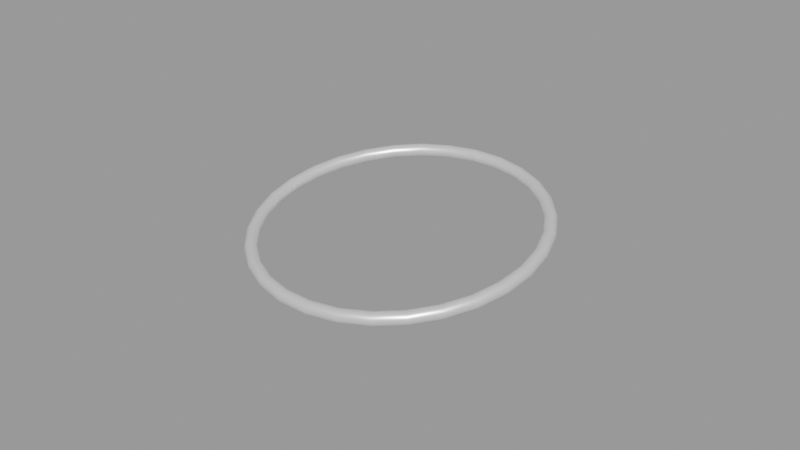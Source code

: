 # Source: top_angel.blend  (saved by Blender 3.0.42; exported with 4.5.12 LTS)
import bpy
from mathutils import Matrix  # noqa: F401  (used for matrix-valued properties, if any)

bpy.ops.wm.read_factory_settings(use_empty=True)
scene = bpy.context.scene
scene.name = 'Scene'

# ---- materials (node trees are filled in below, after node groups)
mat_material_004 = bpy.data.materials.new('Material.004')
mat_material_004.use_transparent_shadow = False

# ---- material node trees
mat_material_004.use_nodes = True; mat_material_004.node_tree.nodes.clear()
_N = mat_material_004.node_tree.nodes; _L = mat_material_004.node_tree.links
n0 = _N.new('ShaderNodeBsdfPrincipled'); n0.name = 'Principled BSDF'; n0.location = (10, 300)
n0.distribution = 'GGX'
n0.subsurface_method = 'BURLEY'
n0.inputs[0].default_value = (1.0, 1.0, 1.0, 1.0)
n0.inputs[1].default_value = 0.5992
n0.inputs[2].default_value = 0.3473
n0.inputs[3].default_value = 1.45
n0.inputs[13].default_value = 0.584
n0.inputs[27].default_value = (0.0, 0.0, 0.0, 1.0)
n0.inputs[28].default_value = 1.0
n1 = _N.new('ShaderNodeOutputMaterial'); n1.name = 'Material Output'; n1.location = (300, 300)
_L.new(n0.outputs[0], n1.inputs[0])
n1.is_active_output = True

# ---- meshes
me_torus_002 = bpy.data.meshes.new('Torus.002')
me_torus_002.from_pydata([(0.04581, -0.002165, 0.7343), (0.04564, -0.002285, 0.7351), (0.04513, -0.002385, 0.7358), (0.0444, -0.002445, 0.7362), (0.04355, -0.002457, 0.7363), (0.04276, -0.002419, 0.736), (0.04213, -0.002337, 0.7355), (0.0418, -0.002225, 0.7347), (0.0418, -0.002104, 0.7339), (0.04213, -0.001993, 0.7331), (0.04276, -0.001911, 0.7326), (0.04355, -0.001872, 0.7323), (0.0444, -0.001884, 0.7324), (0.04513, -0.001945, 0.7328), (0.04564, -0.002044, 0.7335), (0.04481, 0.00726, 0.7357), (0.04464, 0.007103, 0.7365), (0.04415, 0.0069, 0.7372), (0.04343, 0.006688, 0.7376), (0.0426, 0.006503, 0.7376), (0.04182, 0.006377, 0.7373), (0.04121, 0.006331, 0.7368), (0.04088, 0.006373, 0.736), (0.04088, 0.006494, 0.7352), (0.04121, 0.006675, 0.7344), (0.04182, 0.006885, 0.7339), (0.0426, 0.007088, 0.7336), (0.04343, 0.007249, 0.7337), (0.04415, 0.00734, 0.7342), (0.04464, 0.007344, 0.7349), (0.04185, 0.01627, 0.737), (0.04169, 0.01608, 0.7378), (0.04123, 0.01578, 0.7385), (0.04056, 0.01542, 0.7388), (0.03979, 0.01507, 0.7389), (0.03906, 0.01479, 0.7386), (0.03849, 0.01462, 0.738), (0.03818, 0.01459, 0.7372), (0.03818, 0.01472, 0.7364), (0.03849, 0.01496, 0.7356), (0.03906, 0.0153, 0.7351), (0.03979, 0.01566, 0.7349), (0.04056, 0.01598, 0.735), (0.04123, 0.01622, 0.7355), (0.04169, 0.01632, 0.7362), (0.03706, 0.02448, 0.7382), (0.03692, 0.02426, 0.739), (0.03651, 0.02386, 0.7397), (0.03592, 0.02337, 0.74), (0.03524, 0.02287, 0.74), (0.03459, 0.02245, 0.7397), (0.03409, 0.02217, 0.7391), (0.03381, 0.02208, 0.7383), (0.03381, 0.0222, 0.7375), (0.03409, 0.02251, 0.7367), (0.03459, 0.02295, 0.7362), (0.03524, 0.02346, 0.736), (0.03592, 0.02394, 0.7362), (0.03651, 0.0243, 0.7367), (0.03692, 0.0245, 0.7374), (0.03066, 0.03152, 0.7392), (0.03054, 0.03127, 0.74), (0.0302, 0.0308, 0.7407), (0.02971, 0.0302, 0.741), (0.02914, 0.02957, 0.741), (0.02861, 0.02902, 0.7406), (0.02819, 0.02864, 0.74), (0.02797, 0.02851, 0.7392), (0.02797, 0.02863, 0.7384), (0.02819, 0.02899, 0.7377), (0.02861, 0.02953, 0.7372), (0.02914, 0.03015, 0.737), (0.02971, 0.03076, 0.7372), (0.0302, 0.03124, 0.7377), (0.03054, 0.03151, 0.7384), (0.02291, 0.03709, 0.7401), (0.02282, 0.03682, 0.7409), (0.02257, 0.03629, 0.7415), (0.0222, 0.0356, 0.7418), (0.02178, 0.03486, 0.7418), (0.02138, 0.03422, 0.7414), (0.02107, 0.03377, 0.7408), (0.0209, 0.03359, 0.74), (0.0209, 0.03371, 0.7391), (0.02107, 0.03411, 0.7384), (0.02138, 0.03473, 0.7379), (0.02178, 0.03545, 0.7378), (0.0222, 0.03616, 0.738), (0.02257, 0.03673, 0.7385), (0.02282, 0.03706, 0.7392), (0.01416, 0.04095, 0.7406), (0.0141, 0.04066, 0.7414), (0.01395, 0.04009, 0.742), (0.01372, 0.03933, 0.7423), (0.01346, 0.03853, 0.7423), (0.01321, 0.03781, 0.7419), (0.01302, 0.03731, 0.7413), (0.01292, 0.0371, 0.7405), (0.01292, 0.03723, 0.7397), (0.01302, 0.03766, 0.7389), (0.01321, 0.03832, 0.7385), (0.01346, 0.03911, 0.7383), (0.01372, 0.03989, 0.7385), (0.01395, 0.04053, 0.739), (0.0141, 0.0409, 0.7398), (0.004789, 0.04292, 0.7409), (0.00477, 0.04262, 0.7417), (0.004718, 0.04203, 0.7423), (0.004641, 0.04124, 0.7426), (0.004553, 0.0404, 0.7426), (0.004469, 0.03965, 0.7422), (0.004404, 0.03912, 0.7416), (0.004369, 0.0389, 0.7407), (0.004369, 0.03902, 0.7399), (0.004404, 0.03947, 0.7392), (0.004469, 0.04016, 0.7387), (0.004553, 0.04099, 0.7386), (0.004641, 0.0418, 0.7388), (0.004718, 0.04247, 0.7393), (0.00477, 0.04286, 0.7401), (-0.004789, 0.04292, 0.7409), (-0.00477, 0.04262, 0.7417), (-0.004718, 0.04203, 0.7423), (-0.004641, 0.04124, 0.7426), (-0.004553, 0.0404, 0.7426), (-0.004469, 0.03965, 0.7422), (-0.004404, 0.03912, 0.7416), (-0.004369, 0.0389, 0.7407), (-0.004369, 0.03902, 0.7399), (-0.004404, 0.03947, 0.7392), (-0.004469, 0.04016, 0.7387), (-0.004553, 0.04099, 0.7386), (-0.004641, 0.0418, 0.7388), (-0.004718, 0.04247, 0.7393), (-0.00477, 0.04286, 0.7401), (-0.01416, 0.04095, 0.7406), (-0.0141, 0.04066, 0.7414), (-0.01395, 0.04009, 0.742), (-0.01372, 0.03933, 0.7423), (-0.01346, 0.03853, 0.7423), (-0.01321, 0.03781, 0.7419), (-0.01302, 0.03731, 0.7413), (-0.01292, 0.0371, 0.7405), (-0.01292, 0.03723, 0.7397), (-0.01302, 0.03766, 0.7389), (-0.01321, 0.03832, 0.7385), (-0.01346, 0.03911, 0.7383), (-0.01372, 0.03989, 0.7385), (-0.01395, 0.04053, 0.739), (-0.0141, 0.0409, 0.7398), (-0.02291, 0.03709, 0.7401), (-0.02282, 0.03682, 0.7409), (-0.02257, 0.03629, 0.7415), (-0.0222, 0.0356, 0.7418), (-0.02178, 0.03486, 0.7418), (-0.02138, 0.03422, 0.7414), (-0.02107, 0.03377, 0.7408), (-0.0209, 0.03359, 0.74), (-0.0209, 0.03371, 0.7391), (-0.02107, 0.03411, 0.7384), (-0.02138, 0.03473, 0.7379), (-0.02178, 0.03545, 0.7378), (-0.0222, 0.03616, 0.738), (-0.02257, 0.03673, 0.7385), (-0.02282, 0.03706, 0.7392), (-0.03066, 0.03152, 0.7392), (-0.03054, 0.03127, 0.74), (-0.0302, 0.0308, 0.7407), (-0.02971, 0.0302, 0.741), (-0.02914, 0.02957, 0.741), (-0.02861, 0.02902, 0.7406), (-0.02819, 0.02864, 0.74), (-0.02797, 0.02851, 0.7392), (-0.02797, 0.02863, 0.7384), (-0.02819, 0.02899, 0.7377), (-0.02861, 0.02953, 0.7372), (-0.02914, 0.03015, 0.737), (-0.02971, 0.03076, 0.7372), (-0.0302, 0.03124, 0.7377), (-0.03054, 0.03151, 0.7384), (-0.03706, 0.02448, 0.7382), (-0.03692, 0.02426, 0.739), (-0.03651, 0.02386, 0.7397), (-0.03592, 0.02337, 0.74), (-0.03524, 0.02287, 0.74), (-0.03459, 0.02245, 0.7397), (-0.03409, 0.02217, 0.7391), (-0.03381, 0.02208, 0.7383), (-0.03381, 0.0222, 0.7375), (-0.03409, 0.02251, 0.7367), (-0.03459, 0.02295, 0.7362), (-0.03524, 0.02346, 0.736), (-0.03592, 0.02394, 0.7362), (-0.03651, 0.0243, 0.7367), (-0.03692, 0.0245, 0.7374), (-0.04185, 0.01627, 0.737), (-0.04169, 0.01608, 0.7378), (-0.04123, 0.01578, 0.7385), (-0.04056, 0.01542, 0.7388), (-0.03979, 0.01507, 0.7389), (-0.03906, 0.01479, 0.7386), (-0.03849, 0.01462, 0.738), (-0.03818, 0.01459, 0.7372), (-0.03818, 0.01472, 0.7364), (-0.03849, 0.01496, 0.7356), (-0.03906, 0.0153, 0.7351), (-0.03979, 0.01566, 0.7349), (-0.04056, 0.01598, 0.735), (-0.04123, 0.01622, 0.7355), (-0.04169, 0.01632, 0.7362), (-0.04481, 0.00726, 0.7357), (-0.04464, 0.007103, 0.7365), (-0.04415, 0.0069, 0.7372), (-0.04343, 0.006688, 0.7376), (-0.0426, 0.006503, 0.7376), (-0.04182, 0.006377, 0.7373), (-0.04121, 0.006331, 0.7368), (-0.04088, 0.006373, 0.736), (-0.04088, 0.006494, 0.7352), (-0.04121, 0.006675, 0.7344), (-0.04182, 0.006885, 0.7339), (-0.0426, 0.007088, 0.7336), (-0.04343, 0.007249, 0.7337), (-0.04415, 0.00734, 0.7342), (-0.04464, 0.007344, 0.7349), (-0.04581, -0.002165, 0.7343), (-0.04564, -0.002285, 0.7351), (-0.04513, -0.002385, 0.7358), (-0.0444, -0.002445, 0.7362), (-0.04355, -0.002457, 0.7363), (-0.04276, -0.002419, 0.736), (-0.04213, -0.002337, 0.7355), (-0.0418, -0.002225, 0.7347), (-0.0418, -0.002104, 0.7339), (-0.04213, -0.001993, 0.7331), (-0.04276, -0.001911, 0.7326), (-0.04355, -0.001872, 0.7323), (-0.0444, -0.001884, 0.7324), (-0.04513, -0.001945, 0.7328), (-0.04564, -0.002044, 0.7335), (-0.04481, -0.01159, 0.7329), (-0.04464, -0.01167, 0.7338), (-0.04415, -0.01167, 0.7345), (-0.04343, -0.01158, 0.7349), (-0.0426, -0.01142, 0.735), (-0.04182, -0.01121, 0.7348), (-0.04121, -0.011, 0.7342), (-0.04088, -0.01082, 0.7335), (-0.04088, -0.0107, 0.7326), (-0.04121, -0.01066, 0.7319), (-0.04182, -0.01071, 0.7313), (-0.0426, -0.01083, 0.731), (-0.04343, -0.01102, 0.7311), (-0.04415, -0.01123, 0.7314), (-0.04464, -0.01143, 0.7321), (-0.04185, -0.0206, 0.7316), (-0.04169, -0.02065, 0.7324), (-0.04123, -0.02055, 0.7331), (-0.04056, -0.02031, 0.7336), (-0.03979, -0.01999, 0.7337), (-0.03906, -0.01963, 0.7335), (-0.03849, -0.01929, 0.733), (-0.03818, -0.01905, 0.7323), (-0.03818, -0.01892, 0.7314), (-0.03849, -0.01895, 0.7307), (-0.03906, -0.01912, 0.7301), (-0.03979, -0.0194, 0.7297), (-0.04056, -0.01975, 0.7298), (-0.04123, -0.02011, 0.7301), (-0.04169, -0.02041, 0.7308), (-0.03706, -0.02881, 0.7304), (-0.03692, -0.02883, 0.7312), (-0.03651, -0.02863, 0.732), (-0.03592, -0.02827, 0.7324), (-0.03524, -0.02779, 0.7326), (-0.03459, -0.02728, 0.7324), (-0.03409, -0.02684, 0.7319), (-0.03381, -0.02653, 0.7312), (-0.03381, -0.02641, 0.7303), (-0.03409, -0.0265, 0.7295), (-0.03459, -0.02678, 0.7289), (-0.03524, -0.0272, 0.7286), (-0.03592, -0.0277, 0.7286), (-0.03651, -0.02819, 0.729), (-0.03692, -0.02858, 0.7296), (-0.03066, -0.03585, 0.7294), (-0.03054, -0.03584, 0.7302), (-0.0302, -0.03557, 0.7309), (-0.02971, -0.03509, 0.7314), (-0.02914, -0.03448, 0.7316), (-0.02861, -0.03386, 0.7314), (-0.02819, -0.03332, 0.7309), (-0.02797, -0.03296, 0.7302), (-0.02797, -0.03284, 0.7294), (-0.02819, -0.03297, 0.7286), (-0.02861, -0.03335, 0.728), (-0.02914, -0.0339, 0.7276), (-0.02971, -0.03453, 0.7276), (-0.0302, -0.03513, 0.7279), (-0.03054, -0.0356, 0.7286), (-0.02291, -0.04142, 0.7286), (-0.02282, -0.04139, 0.7294), (-0.02257, -0.04106, 0.7301), (-0.0222, -0.04049, 0.7307), (-0.02178, -0.03978, 0.7308), (-0.02138, -0.03905, 0.7307), (-0.02107, -0.03844, 0.7302), (-0.0209, -0.03804, 0.7295), (-0.0209, -0.03792, 0.7286), (-0.02107, -0.0381, 0.7278), (-0.02138, -0.03855, 0.7272), (-0.02178, -0.03919, 0.7268), (-0.0222, -0.03993, 0.7268), (-0.02257, -0.04062, 0.7271), (-0.02282, -0.04115, 0.7278), (-0.01416, -0.04528, 0.728), (-0.0141, -0.04523, 0.7288), (-0.01395, -0.04486, 0.7296), (-0.01372, -0.04422, 0.7301), (-0.01346, -0.04344, 0.7303), (-0.01321, -0.04265, 0.7301), (-0.01302, -0.04199, 0.7297), (-0.01292, -0.04156, 0.729), (-0.01292, -0.04143, 0.7281), (-0.01302, -0.04164, 0.7273), (-0.01321, -0.04214, 0.7267), (-0.01346, -0.04286, 0.7263), (-0.01372, -0.04366, 0.7263), (-0.01395, -0.04442, 0.7266), (-0.0141, -0.04499, 0.7272), (-0.004789, -0.04725, 0.7277), (-0.00477, -0.04719, 0.7286), (-0.004718, -0.0468, 0.7293), (-0.004641, -0.04613, 0.7298), (-0.004553, -0.04532, 0.73), (-0.004469, -0.04449, 0.7299), (-0.004404, -0.0438, 0.7294), (-0.004369, -0.04335, 0.7287), (-0.004369, -0.04323, 0.7279), (-0.004404, -0.04345, 0.7271), (-0.004469, -0.04398, 0.7264), (-0.004553, -0.04473, 0.726), (-0.004641, -0.04557, 0.726), (-0.004718, -0.04636, 0.7263), (-0.00477, -0.04695, 0.7269), (0.004789, -0.04725, 0.7277), (0.00477, -0.04719, 0.7286), (0.004718, -0.0468, 0.7293), (0.004641, -0.04613, 0.7298), (0.004553, -0.04532, 0.73), (0.004469, -0.04449, 0.7299), (0.004404, -0.0438, 0.7294), (0.004369, -0.04335, 0.7287), (0.004369, -0.04323, 0.7279), (0.004404, -0.04345, 0.7271), (0.004469, -0.04398, 0.7264), (0.004553, -0.04473, 0.726), (0.004641, -0.04557, 0.726), (0.004718, -0.04636, 0.7263), (0.00477, -0.04695, 0.7269), (0.01416, -0.04528, 0.728), (0.0141, -0.04523, 0.7288), (0.01395, -0.04486, 0.7296), (0.01372, -0.04422, 0.7301), (0.01346, -0.04344, 0.7303), (0.01321, -0.04265, 0.7301), (0.01302, -0.04199, 0.7297), (0.01292, -0.04156, 0.729), (0.01292, -0.04143, 0.7281), (0.01302, -0.04164, 0.7273), (0.01321, -0.04214, 0.7267), (0.01346, -0.04286, 0.7263), (0.01372, -0.04366, 0.7263), (0.01395, -0.04442, 0.7266), (0.0141, -0.04499, 0.7272), (0.02291, -0.04142, 0.7286), (0.02282, -0.04139, 0.7294), (0.02257, -0.04106, 0.7301), (0.0222, -0.04049, 0.7307), (0.02178, -0.03978, 0.7308), (0.02138, -0.03905, 0.7307), (0.02107, -0.03844, 0.7302), (0.0209, -0.03804, 0.7295), (0.0209, -0.03792, 0.7286), (0.02107, -0.0381, 0.7278), (0.02138, -0.03855, 0.7272), (0.02178, -0.03919, 0.7268), (0.0222, -0.03993, 0.7268), (0.02257, -0.04062, 0.7271), (0.02282, -0.04115, 0.7278), (0.03066, -0.03585, 0.7294), (0.03054, -0.03584, 0.7302), (0.0302, -0.03557, 0.7309), (0.02971, -0.03509, 0.7314), (0.02914, -0.03448, 0.7316), (0.02861, -0.03386, 0.7314), (0.02819, -0.03332, 0.7309), (0.02797, -0.03296, 0.7302), (0.02797, -0.03284, 0.7294), (0.02819, -0.03297, 0.7286), (0.02861, -0.03335, 0.728), (0.02914, -0.0339, 0.7276), (0.02971, -0.03453, 0.7276), (0.0302, -0.03513, 0.7279), (0.03054, -0.0356, 0.7286), (0.03706, -0.02881, 0.7304), (0.03692, -0.02883, 0.7312), (0.03651, -0.02863, 0.732), (0.03592, -0.02827, 0.7324), (0.03524, -0.02779, 0.7326), (0.03459, -0.02728, 0.7324), (0.03409, -0.02684, 0.7319), (0.03381, -0.02653, 0.7312), (0.03381, -0.02641, 0.7303), (0.03409, -0.0265, 0.7295), (0.03459, -0.02678, 0.7289), (0.03524, -0.0272, 0.7286), (0.03592, -0.0277, 0.7286), (0.03651, -0.02819, 0.729), (0.03692, -0.02858, 0.7296), (0.04185, -0.0206, 0.7316), (0.04169, -0.02065, 0.7324), (0.04123, -0.02055, 0.7331), (0.04056, -0.02031, 0.7336), (0.03979, -0.01999, 0.7337), (0.03906, -0.01963, 0.7335), (0.03849, -0.01929, 0.733), (0.03818, -0.01905, 0.7323), (0.03818, -0.01892, 0.7314), (0.03849, -0.01895, 0.7307), (0.03906, -0.01912, 0.7301), (0.03979, -0.0194, 0.7297), (0.04056, -0.01975, 0.7298), (0.04123, -0.02011, 0.7301), (0.04169, -0.02041, 0.7308), (0.04481, -0.01159, 0.7329), (0.04464, -0.01167, 0.7338), (0.04415, -0.01167, 0.7345), (0.04343, -0.01158, 0.7349), (0.0426, -0.01142, 0.735), (0.04182, -0.01121, 0.7348), (0.04121, -0.011, 0.7342), (0.04088, -0.01082, 0.7335), (0.04088, -0.0107, 0.7326), (0.04121, -0.01066, 0.7319), (0.04182, -0.01071, 0.7313), (0.0426, -0.01083, 0.731), (0.04343, -0.01102, 0.7311), (0.04415, -0.01123, 0.7314), (0.04464, -0.01143, 0.7321)], [], [(0, 15, 16, 1), (1, 16, 17, 2), (2, 17, 18, 3), (3, 18, 19, 4), (4, 19, 20, 5), (5, 20, 21, 6), (6, 21, 22, 7), (7, 22, 23, 8), (8, 23, 24, 9), (9, 24, 25, 10), (10, 25, 26, 11), (11, 26, 27, 12), (12, 27, 28, 13), (13, 28, 29, 14), (14, 29, 15, 0), (15, 30, 31, 16), (16, 31, 32, 17), (17, 32, 33, 18), (18, 33, 34, 19), (19, 34, 35, 20), (20, 35, 36, 21), (21, 36, 37, 22), (22, 37, 38, 23), (23, 38, 39, 24), (24, 39, 40, 25), (25, 40, 41, 26), (26, 41, 42, 27), (27, 42, 43, 28), (28, 43, 44, 29), (29, 44, 30, 15), (30, 45, 46, 31), (31, 46, 47, 32), (32, 47, 48, 33), (33, 48, 49, 34), (34, 49, 50, 35), (35, 50, 51, 36), (36, 51, 52, 37), (37, 52, 53, 38), (38, 53, 54, 39), (39, 54, 55, 40), (40, 55, 56, 41), (41, 56, 57, 42), (42, 57, 58, 43), (43, 58, 59, 44), (44, 59, 45, 30), (45, 60, 61, 46), (46, 61, 62, 47), (47, 62, 63, 48), (48, 63, 64, 49), (49, 64, 65, 50), (50, 65, 66, 51), (51, 66, 67, 52), (52, 67, 68, 53), (53, 68, 69, 54), (54, 69, 70, 55), (55, 70, 71, 56), (56, 71, 72, 57), (57, 72, 73, 58), (58, 73, 74, 59), (59, 74, 60, 45), (60, 75, 76, 61), (61, 76, 77, 62), (62, 77, 78, 63), (63, 78, 79, 64), (64, 79, 80, 65), (65, 80, 81, 66), (66, 81, 82, 67), (67, 82, 83, 68), (68, 83, 84, 69), (69, 84, 85, 70), (70, 85, 86, 71), (71, 86, 87, 72), (72, 87, 88, 73), (73, 88, 89, 74), (74, 89, 75, 60), (75, 90, 91, 76), (76, 91, 92, 77), (77, 92, 93, 78), (78, 93, 94, 79), (79, 94, 95, 80), (80, 95, 96, 81), (81, 96, 97, 82), (82, 97, 98, 83), (83, 98, 99, 84), (84, 99, 100, 85), (85, 100, 101, 86), (86, 101, 102, 87), (87, 102, 103, 88), (88, 103, 104, 89), (89, 104, 90, 75), (90, 105, 106, 91), (91, 106, 107, 92), (92, 107, 108, 93), (93, 108, 109, 94), (94, 109, 110, 95), (95, 110, 111, 96), (96, 111, 112, 97), (97, 112, 113, 98), (98, 113, 114, 99), (99, 114, 115, 100), (100, 115, 116, 101), (101, 116, 117, 102), (102, 117, 118, 103), (103, 118, 119, 104), (104, 119, 105, 90), (105, 120, 121, 106), (106, 121, 122, 107), (107, 122, 123, 108), (108, 123, 124, 109), (109, 124, 125, 110), (110, 125, 126, 111), (111, 126, 127, 112), (112, 127, 128, 113), (113, 128, 129, 114), (114, 129, 130, 115), (115, 130, 131, 116), (116, 131, 132, 117), (117, 132, 133, 118), (118, 133, 134, 119), (119, 134, 120, 105), (120, 135, 136, 121), (121, 136, 137, 122), (122, 137, 138, 123), (123, 138, 139, 124), (124, 139, 140, 125), (125, 140, 141, 126), (126, 141, 142, 127), (127, 142, 143, 128), (128, 143, 144, 129), (129, 144, 145, 130), (130, 145, 146, 131), (131, 146, 147, 132), (132, 147, 148, 133), (133, 148, 149, 134), (134, 149, 135, 120), (135, 150, 151, 136), (136, 151, 152, 137), (137, 152, 153, 138), (138, 153, 154, 139), (139, 154, 155, 140), (140, 155, 156, 141), (141, 156, 157, 142), (142, 157, 158, 143), (143, 158, 159, 144), (144, 159, 160, 145), (145, 160, 161, 146), (146, 161, 162, 147), (147, 162, 163, 148), (148, 163, 164, 149), (149, 164, 150, 135), (150, 165, 166, 151), (151, 166, 167, 152), (152, 167, 168, 153), (153, 168, 169, 154), (154, 169, 170, 155), (155, 170, 171, 156), (156, 171, 172, 157), (157, 172, 173, 158), (158, 173, 174, 159), (159, 174, 175, 160), (160, 175, 176, 161), (161, 176, 177, 162), (162, 177, 178, 163), (163, 178, 179, 164), (164, 179, 165, 150), (165, 180, 181, 166), (166, 181, 182, 167), (167, 182, 183, 168), (168, 183, 184, 169), (169, 184, 185, 170), (170, 185, 186, 171), (171, 186, 187, 172), (172, 187, 188, 173), (173, 188, 189, 174), (174, 189, 190, 175), (175, 190, 191, 176), (176, 191, 192, 177), (177, 192, 193, 178), (178, 193, 194, 179), (179, 194, 180, 165), (180, 195, 196, 181), (181, 196, 197, 182), (182, 197, 198, 183), (183, 198, 199, 184), (184, 199, 200, 185), (185, 200, 201, 186), (186, 201, 202, 187), (187, 202, 203, 188), (188, 203, 204, 189), (189, 204, 205, 190), (190, 205, 206, 191), (191, 206, 207, 192), (192, 207, 208, 193), (193, 208, 209, 194), (194, 209, 195, 180), (195, 210, 211, 196), (196, 211, 212, 197), (197, 212, 213, 198), (198, 213, 214, 199), (199, 214, 215, 200), (200, 215, 216, 201), (201, 216, 217, 202), (202, 217, 218, 203), (203, 218, 219, 204), (204, 219, 220, 205), (205, 220, 221, 206), (206, 221, 222, 207), (207, 222, 223, 208), (208, 223, 224, 209), (209, 224, 210, 195), (210, 225, 226, 211), (211, 226, 227, 212), (212, 227, 228, 213), (213, 228, 229, 214), (214, 229, 230, 215), (215, 230, 231, 216), (216, 231, 232, 217), (217, 232, 233, 218), (218, 233, 234, 219), (219, 234, 235, 220), (220, 235, 236, 221), (221, 236, 237, 222), (222, 237, 238, 223), (223, 238, 239, 224), (224, 239, 225, 210), (225, 240, 241, 226), (226, 241, 242, 227), (227, 242, 243, 228), (228, 243, 244, 229), (229, 244, 245, 230), (230, 245, 246, 231), (231, 246, 247, 232), (232, 247, 248, 233), (233, 248, 249, 234), (234, 249, 250, 235), (235, 250, 251, 236), (236, 251, 252, 237), (237, 252, 253, 238), (238, 253, 254, 239), (239, 254, 240, 225), (240, 255, 256, 241), (241, 256, 257, 242), (242, 257, 258, 243), (243, 258, 259, 244), (244, 259, 260, 245), (245, 260, 261, 246), (246, 261, 262, 247), (247, 262, 263, 248), (248, 263, 264, 249), (249, 264, 265, 250), (250, 265, 266, 251), (251, 266, 267, 252), (252, 267, 268, 253), (253, 268, 269, 254), (254, 269, 255, 240), (255, 270, 271, 256), (256, 271, 272, 257), (257, 272, 273, 258), (258, 273, 274, 259), (259, 274, 275, 260), (260, 275, 276, 261), (261, 276, 277, 262), (262, 277, 278, 263), (263, 278, 279, 264), (264, 279, 280, 265), (265, 280, 281, 266), (266, 281, 282, 267), (267, 282, 283, 268), (268, 283, 284, 269), (269, 284, 270, 255), (270, 285, 286, 271), (271, 286, 287, 272), (272, 287, 288, 273), (273, 288, 289, 274), (274, 289, 290, 275), (275, 290, 291, 276), (276, 291, 292, 277), (277, 292, 293, 278), (278, 293, 294, 279), (279, 294, 295, 280), (280, 295, 296, 281), (281, 296, 297, 282), (282, 297, 298, 283), (283, 298, 299, 284), (284, 299, 285, 270), (285, 300, 301, 286), (286, 301, 302, 287), (287, 302, 303, 288), (288, 303, 304, 289), (289, 304, 305, 290), (290, 305, 306, 291), (291, 306, 307, 292), (292, 307, 308, 293), (293, 308, 309, 294), (294, 309, 310, 295), (295, 310, 311, 296), (296, 311, 312, 297), (297, 312, 313, 298), (298, 313, 314, 299), (299, 314, 300, 285), (300, 315, 316, 301), (301, 316, 317, 302), (302, 317, 318, 303), (303, 318, 319, 304), (304, 319, 320, 305), (305, 320, 321, 306), (306, 321, 322, 307), (307, 322, 323, 308), (308, 323, 324, 309), (309, 324, 325, 310), (310, 325, 326, 311), (311, 326, 327, 312), (312, 327, 328, 313), (313, 328, 329, 314), (314, 329, 315, 300), (315, 330, 331, 316), (316, 331, 332, 317), (317, 332, 333, 318), (318, 333, 334, 319), (319, 334, 335, 320), (320, 335, 336, 321), (321, 336, 337, 322), (322, 337, 338, 323), (323, 338, 339, 324), (324, 339, 340, 325), (325, 340, 341, 326), (326, 341, 342, 327), (327, 342, 343, 328), (328, 343, 344, 329), (329, 344, 330, 315), (330, 345, 346, 331), (331, 346, 347, 332), (332, 347, 348, 333), (333, 348, 349, 334), (334, 349, 350, 335), (335, 350, 351, 336), (336, 351, 352, 337), (337, 352, 353, 338), (338, 353, 354, 339), (339, 354, 355, 340), (340, 355, 356, 341), (341, 356, 357, 342), (342, 357, 358, 343), (343, 358, 359, 344), (344, 359, 345, 330), (345, 360, 361, 346), (346, 361, 362, 347), (347, 362, 363, 348), (348, 363, 364, 349), (349, 364, 365, 350), (350, 365, 366, 351), (351, 366, 367, 352), (352, 367, 368, 353), (353, 368, 369, 354), (354, 369, 370, 355), (355, 370, 371, 356), (356, 371, 372, 357), (357, 372, 373, 358), (358, 373, 374, 359), (359, 374, 360, 345), (360, 375, 376, 361), (361, 376, 377, 362), (362, 377, 378, 363), (363, 378, 379, 364), (364, 379, 380, 365), (365, 380, 381, 366), (366, 381, 382, 367), (367, 382, 383, 368), (368, 383, 384, 369), (369, 384, 385, 370), (370, 385, 386, 371), (371, 386, 387, 372), (372, 387, 388, 373), (373, 388, 389, 374), (374, 389, 375, 360), (375, 390, 391, 376), (376, 391, 392, 377), (377, 392, 393, 378), (378, 393, 394, 379), (379, 394, 395, 380), (380, 395, 396, 381), (381, 396, 397, 382), (382, 397, 398, 383), (383, 398, 399, 384), (384, 399, 400, 385), (385, 400, 401, 386), (386, 401, 402, 387), (387, 402, 403, 388), (388, 403, 404, 389), (389, 404, 390, 375), (390, 405, 406, 391), (391, 406, 407, 392), (392, 407, 408, 393), (393, 408, 409, 394), (394, 409, 410, 395), (395, 410, 411, 396), (396, 411, 412, 397), (397, 412, 413, 398), (398, 413, 414, 399), (399, 414, 415, 400), (400, 415, 416, 401), (401, 416, 417, 402), (402, 417, 418, 403), (403, 418, 419, 404), (404, 419, 405, 390), (405, 420, 421, 406), (406, 421, 422, 407), (407, 422, 423, 408), (408, 423, 424, 409), (409, 424, 425, 410), (410, 425, 426, 411), (411, 426, 427, 412), (412, 427, 428, 413), (413, 428, 429, 414), (414, 429, 430, 415), (415, 430, 431, 416), (416, 431, 432, 417), (417, 432, 433, 418), (418, 433, 434, 419), (419, 434, 420, 405), (420, 435, 436, 421), (421, 436, 437, 422), (422, 437, 438, 423), (423, 438, 439, 424), (424, 439, 440, 425), (425, 440, 441, 426), (426, 441, 442, 427), (427, 442, 443, 428), (428, 443, 444, 429), (429, 444, 445, 430), (430, 445, 446, 431), (431, 446, 447, 432), (432, 447, 448, 433), (433, 448, 449, 434), (434, 449, 435, 420), (435, 0, 1, 436), (436, 1, 2, 437), (437, 2, 3, 438), (438, 3, 4, 439), (439, 4, 5, 440), (440, 5, 6, 441), (441, 6, 7, 442), (442, 7, 8, 443), (443, 8, 9, 444), (444, 9, 10, 445), (445, 10, 11, 446), (446, 11, 12, 447), (447, 12, 13, 448), (448, 13, 14, 449), (449, 14, 0, 435)])
me_torus_002.polygons.foreach_set('use_smooth', [True] * 450)
_uv = me_torus_002.uv_layers.new(name='UVMap')
_uv.uv.foreach_set('vector', [0.5, 0.5333, 0.5333, 0.5333, 0.5333, 0.6, 0.5, 0.6, 0.5, 0.6, 0.5333, 0.6, 0.5333, 0.6667, 0.5, 0.6667, 0.5, 0.6667, 0.5333, 0.6667, 0.5333, 0.7333, 0.5, 0.7333, 0.5, 0.7333, 0.5333, 0.7333, 0.5333, 0.8, 0.5, 0.8, 0.5, 0.8, 0.5333, 0.8, 0.5333, 0.8667, 0.5, 0.8667, 0.5, 0.8667, 0.5333, 0.8667, 0.5333, 0.9333, 0.5, 0.9333, 0.5, 0.9333, 0.5333, 0.9333, 0.5333, 1.0, 0.5, 1.0, 0.5, -1.11e-16, 0.5333, -1.11e-16, 0.5333, 0.06667, 0.5, 0.06667, 0.5, 0.06667, 0.5333, 0.06667, 0.5333, 0.1333, 0.5, 0.1333, 0.5, 0.1333, 0.5333, 0.1333, 0.5333, 0.2, 0.5, 0.2, 0.5, 0.2, 0.5333, 0.2, 0.5333, 0.2667, 0.5, 0.2667, 0.5, 0.2667, 0.5333, 0.2667, 0.5333, 0.3333, 0.5, 0.3333, 0.5, 0.3333, 0.5333, 0.3333, 0.5333, 0.4, 0.5, 0.4, 0.5, 0.4, 0.5333, 0.4, 0.5333, 0.4667, 0.5, 0.4667, 0.5, 0.4667, 0.5333, 0.4667, 0.5333, 0.5333, 0.5, 0.5333, 0.5333, 0.5333, 0.5667, 0.5333, 0.5667, 0.6, 0.5333, 0.6, 0.5333, 0.6, 0.5667, 0.6, 0.5667, 0.6667, 0.5333, 0.6667, 0.5333, 0.6667, 0.5667, 0.6667, 0.5667, 0.7333, 0.5333, 0.7333, 0.5333, 0.7333, 0.5667, 0.7333, 0.5667, 0.8, 0.5333, 0.8, 0.5333, 0.8, 0.5667, 0.8, 0.5667, 0.8667, 0.5333, 0.8667, 0.5333, 0.8667, 0.5667, 0.8667, 0.5667, 0.9333, 0.5333, 0.9333, 0.5333, 0.9333, 0.5667, 0.9333, 0.5667, 1.0, 0.5333, 1.0, 0.5333, -1.11e-16, 0.5667, -1.11e-16, 0.5667, 0.06667, 0.5333, 0.06667, 0.5333, 0.06667, 0.5667, 0.06667, 0.5667, 0.1333, 0.5333, 0.1333, 0.5333, 0.1333, 0.5667, 0.1333, 0.5667, 0.2, 0.5333, 0.2, 0.5333, 0.2, 0.5667, 0.2, 0.5667, 0.2667, 0.5333, 0.2667, 0.5333, 0.2667, 0.5667, 0.2667, 0.5667, 0.3333, 0.5333, 0.3333, 0.5333, 0.3333, 0.5667, 0.3333, 0.5667, 0.4, 0.5333, 0.4, 0.5333, 0.4, 0.5667, 0.4, 0.5667, 0.4667, 0.5333, 0.4667, 0.5333, 0.4667, 0.5667, 0.4667, 0.5667, 0.5333, 0.5333, 0.5333, 0.5667, 0.5333, 0.6, 0.5333, 0.6, 0.6, 0.5667, 0.6, 0.5667, 0.6, 0.6, 0.6, 0.6, 0.6667, 0.5667, 0.6667, 0.5667, 0.6667, 0.6, 0.6667, 0.6, 0.7333, 0.5667, 0.7333, 0.5667, 0.7333, 0.6, 0.7333, 0.6, 0.8, 0.5667, 0.8, 0.5667, 0.8, 0.6, 0.8, 0.6, 0.8667, 0.5667, 0.8667, 0.5667, 0.8667, 0.6, 0.8667, 0.6, 0.9333, 0.5667, 0.9333, 0.5667, 0.9333, 0.6, 0.9333, 0.6, 1.0, 0.5667, 1.0, 0.5667, -1.11e-16, 0.6, -1.11e-16, 0.6, 0.06667, 0.5667, 0.06667, 0.5667, 0.06667, 0.6, 0.06667, 0.6, 0.1333, 0.5667, 0.1333, 0.5667, 0.1333, 0.6, 0.1333, 0.6, 0.2, 0.5667, 0.2, 0.5667, 0.2, 0.6, 0.2, 0.6, 0.2667, 0.5667, 0.2667, 0.5667, 0.2667, 0.6, 0.2667, 0.6, 0.3333, 0.5667, 0.3333, 0.5667, 0.3333, 0.6, 0.3333, 0.6, 0.4, 0.5667, 0.4, 0.5667, 0.4, 0.6, 0.4, 0.6, 0.4667, 0.5667, 0.4667, 0.5667, 0.4667, 0.6, 0.4667, 0.6, 0.5333, 0.5667, 0.5333, 0.6, 0.5333, 0.6333, 0.5333, 0.6333, 0.6, 0.6, 0.6, 0.6, 0.6, 0.6333, 0.6, 0.6333, 0.6667, 0.6, 0.6667, 0.6, 0.6667, 0.6333, 0.6667, 0.6333, 0.7333, 0.6, 0.7333, 0.6, 0.7333, 0.6333, 0.7333, 0.6333, 0.8, 0.6, 0.8, 0.6, 0.8, 0.6333, 0.8, 0.6333, 0.8667, 0.6, 0.8667, 0.6, 0.8667, 0.6333, 0.8667, 0.6333, 0.9333, 0.6, 0.9333, 0.6, 0.9333, 0.6333, 0.9333, 0.6333, 1.0, 0.6, 1.0, 0.6, -1.11e-16, 0.6333, -1.11e-16, 0.6333, 0.06667, 0.6, 0.06667, 0.6, 0.06667, 0.6333, 0.06667, 0.6333, 0.1333, 0.6, 0.1333, 0.6, 0.1333, 0.6333, 0.1333, 0.6333, 0.2, 0.6, 0.2, 0.6, 0.2, 0.6333, 0.2, 0.6333, 0.2667, 0.6, 0.2667, 0.6, 0.2667, 0.6333, 0.2667, 0.6333, 0.3333, 0.6, 0.3333, 0.6, 0.3333, 0.6333, 0.3333, 0.6333, 0.4, 0.6, 0.4, 0.6, 0.4, 0.6333, 0.4, 0.6333, 0.4667, 0.6, 0.4667, 0.6, 0.4667, 0.6333, 0.4667, 0.6333, 0.5333, 0.6, 0.5333, 0.6333, 0.5333, 0.6667, 0.5333, 0.6667, 0.6, 0.6333, 0.6, 0.6333, 0.6, 0.6667, 0.6, 0.6667, 0.6667, 0.6333, 0.6667, 0.6333, 0.6667, 0.6667, 0.6667, 0.6667, 0.7333, 0.6333, 0.7333, 0.6333, 0.7333, 0.6667, 0.7333, 0.6667, 0.8, 0.6333, 0.8, 0.6333, 0.8, 0.6667, 0.8, 0.6667, 0.8667, 0.6333, 0.8667, 0.6333, 0.8667, 0.6667, 0.8667, 0.6667, 0.9333, 0.6333, 0.9333, 0.6333, 0.9333, 0.6667, 0.9333, 0.6667, 1.0, 0.6333, 1.0, 0.6333, -1.11e-16, 0.6667, -1.11e-16, 0.6667, 0.06667, 0.6333, 0.06667, 0.6333, 0.06667, 0.6667, 0.06667, 0.6667, 0.1333, 0.6333, 0.1333, 0.6333, 0.1333, 0.6667, 0.1333, 0.6667, 0.2, 0.6333, 0.2, 0.6333, 0.2, 0.6667, 0.2, 0.6667, 0.2667, 0.6333, 0.2667, 0.6333, 0.2667, 0.6667, 0.2667, 0.6667, 0.3333, 0.6333, 0.3333, 0.6333, 0.3333, 0.6667, 0.3333, 0.6667, 0.4, 0.6333, 0.4, 0.6333, 0.4, 0.6667, 0.4, 0.6667, 0.4667, 0.6333, 0.4667, 0.6333, 0.4667, 0.6667, 0.4667, 0.6667, 0.5333, 0.6333, 0.5333, 0.6667, 0.5333, 0.7, 0.5333, 0.7, 0.6, 0.6667, 0.6, 0.6667, 0.6, 0.7, 0.6, 0.7, 0.6667, 0.6667, 0.6667, 0.6667, 0.6667, 0.7, 0.6667, 0.7, 0.7333, 0.6667, 0.7333, 0.6667, 0.7333, 0.7, 0.7333, 0.7, 0.8, 0.6667, 0.8, 0.6667, 0.8, 0.7, 0.8, 0.7, 0.8667, 0.6667, 0.8667, 0.6667, 0.8667, 0.7, 0.8667, 0.7, 0.9333, 0.6667, 0.9333, 0.6667, 0.9333, 0.7, 0.9333, 0.7, 1.0, 0.6667, 1.0, 0.6667, -1.11e-16, 0.7, -1.11e-16, 0.7, 0.06667, 0.6667, 0.06667, 0.6667, 0.06667, 0.7, 0.06667, 0.7, 0.1333, 0.6667, 0.1333, 0.6667, 0.1333, 0.7, 0.1333, 0.7, 0.2, 0.6667, 0.2, 0.6667, 0.2, 0.7, 0.2, 0.7, 0.2667, 0.6667, 0.2667, 0.6667, 0.2667, 0.7, 0.2667, 0.7, 0.3333, 0.6667, 0.3333, 0.6667, 0.3333, 0.7, 0.3333, 0.7, 0.4, 0.6667, 0.4, 0.6667, 0.4, 0.7, 0.4, 0.7, 0.4667, 0.6667, 0.4667, 0.6667, 0.4667, 0.7, 0.4667, 0.7, 0.5333, 0.6667, 0.5333, 0.7, 0.5333, 0.7333, 0.5333, 0.7333, 0.6, 0.7, 0.6, 0.7, 0.6, 0.7333, 0.6, 0.7333, 0.6667, 0.7, 0.6667, 0.7, 0.6667, 0.7333, 0.6667, 0.7333, 0.7333, 0.7, 0.7333, 0.7, 0.7333, 0.7333, 0.7333, 0.7333, 0.8, 0.7, 0.8, 0.7, 0.8, 0.7333, 0.8, 0.7333, 0.8667, 0.7, 0.8667, 0.7, 0.8667, 0.7333, 0.8667, 0.7333, 0.9333, 0.7, 0.9333, 0.7, 0.9333, 0.7333, 0.9333, 0.7333, 1.0, 0.7, 1.0, 0.7, -1.11e-16, 0.7333, -1.11e-16, 0.7333, 0.06667, 0.7, 0.06667, 0.7, 0.06667, 0.7333, 0.06667, 0.7333, 0.1333, 0.7, 0.1333, 0.7, 0.1333, 0.7333, 0.1333, 0.7333, 0.2, 0.7, 0.2, 0.7, 0.2, 0.7333, 0.2, 0.7333, 0.2667, 0.7, 0.2667, 0.7, 0.2667, 0.7333, 0.2667, 0.7333, 0.3333, 0.7, 0.3333, 0.7, 0.3333, 0.7333, 0.3333, 0.7333, 0.4, 0.7, 0.4, 0.7, 0.4, 0.7333, 0.4, 0.7333, 0.4667, 0.7, 0.4667, 0.7, 0.4667, 0.7333, 0.4667, 0.7333, 0.5333, 0.7, 0.5333, 0.7333, 0.5333, 0.7667, 0.5333, 0.7667, 0.6, 0.7333, 0.6, 0.7333, 0.6, 0.7667, 0.6, 0.7667, 0.6667, 0.7333, 0.6667, 0.7333, 0.6667, 0.7667, 0.6667, 0.7667, 0.7333, 0.7333, 0.7333, 0.7333, 0.7333, 0.7667, 0.7333, 0.7667, 0.8, 0.7333, 0.8, 0.7333, 0.8, 0.7667, 0.8, 0.7667, 0.8667, 0.7333, 0.8667, 0.7333, 0.8667, 0.7667, 0.8667, 0.7667, 0.9333, 0.7333, 0.9333, 0.7333, 0.9333, 0.7667, 0.9333, 0.7667, 1.0, 0.7333, 1.0, 0.7333, -1.11e-16, 0.7667, -1.11e-16, 0.7667, 0.06667, 0.7333, 0.06667, 0.7333, 0.06667, 0.7667, 0.06667, 0.7667, 0.1333, 0.7333, 0.1333, 0.7333, 0.1333, 0.7667, 0.1333, 0.7667, 0.2, 0.7333, 0.2, 0.7333, 0.2, 0.7667, 0.2, 0.7667, 0.2667, 0.7333, 0.2667, 0.7333, 0.2667, 0.7667, 0.2667, 0.7667, 0.3333, 0.7333, 0.3333, 0.7333, 0.3333, 0.7667, 0.3333, 0.7667, 0.4, 0.7333, 0.4, 0.7333, 0.4, 0.7667, 0.4, 0.7667, 0.4667, 0.7333, 0.4667, 0.7333, 0.4667, 0.7667, 0.4667, 0.7667, 0.5333, 0.7333, 0.5333, 0.7667, 0.5333, 0.8, 0.5333, 0.8, 0.6, 0.7667, 0.6, 0.7667, 0.6, 0.8, 0.6, 0.8, 0.6667, 0.7667, 0.6667, 0.7667, 0.6667, 0.8, 0.6667, 0.8, 0.7333, 0.7667, 0.7333, 0.7667, 0.7333, 0.8, 0.7333, 0.8, 0.8, 0.7667, 0.8, 0.7667, 0.8, 0.8, 0.8, 0.8, 0.8667, 0.7667, 0.8667, 0.7667, 0.8667, 0.8, 0.8667, 0.8, 0.9333, 0.7667, 0.9333, 0.7667, 0.9333, 0.8, 0.9333, 0.8, 1.0, 0.7667, 1.0, 0.7667, -1.11e-16, 0.8, -1.11e-16, 0.8, 0.06667, 0.7667, 0.06667, 0.7667, 0.06667, 0.8, 0.06667, 0.8, 0.1333, 0.7667, 0.1333, 0.7667, 0.1333, 0.8, 0.1333, 0.8, 0.2, 0.7667, 0.2, 0.7667, 0.2, 0.8, 0.2, 0.8, 0.2667, 0.7667, 0.2667, 0.7667, 0.2667, 0.8, 0.2667, 0.8, 0.3333, 0.7667, 0.3333, 0.7667, 0.3333, 0.8, 0.3333, 0.8, 0.4, 0.7667, 0.4, 0.7667, 0.4, 0.8, 0.4, 0.8, 0.4667, 0.7667, 0.4667, 0.7667, 0.4667, 0.8, 0.4667, 0.8, 0.5333, 0.7667, 0.5333, 0.8, 0.5333, 0.8333, 0.5333, 0.8333, 0.6, 0.8, 0.6, 0.8, 0.6, 0.8333, 0.6, 0.8333, 0.6667, 0.8, 0.6667, 0.8, 0.6667, 0.8333, 0.6667, 0.8333, 0.7333, 0.8, 0.7333, 0.8, 0.7333, 0.8333, 0.7333, 0.8333, 0.8, 0.8, 0.8, 0.8, 0.8, 0.8333, 0.8, 0.8333, 0.8667, 0.8, 0.8667, 0.8, 0.8667, 0.8333, 0.8667, 0.8333, 0.9333, 0.8, 0.9333, 0.8, 0.9333, 0.8333, 0.9333, 0.8333, 1.0, 0.8, 1.0, 0.8, -1.11e-16, 0.8333, -1.11e-16, 0.8333, 0.06667, 0.8, 0.06667, 0.8, 0.06667, 0.8333, 0.06667, 0.8333, 0.1333, 0.8, 0.1333, 0.8, 0.1333, 0.8333, 0.1333, 0.8333, 0.2, 0.8, 0.2, 0.8, 0.2, 0.8333, 0.2, 0.8333, 0.2667, 0.8, 0.2667, 0.8, 0.2667, 0.8333, 0.2667, 0.8333, 0.3333, 0.8, 0.3333, 0.8, 0.3333, 0.8333, 0.3333, 0.8333, 0.4, 0.8, 0.4, 0.8, 0.4, 0.8333, 0.4, 0.8333, 0.4667, 0.8, 0.4667, 0.8, 0.4667, 0.8333, 0.4667, 0.8333, 0.5333, 0.8, 0.5333, 0.8333, 0.5333, 0.8667, 0.5333, 0.8667, 0.6, 0.8333, 0.6, 0.8333, 0.6, 0.8667, 0.6, 0.8667, 0.6667, 0.8333, 0.6667, 0.8333, 0.6667, 0.8667, 0.6667, 0.8667, 0.7333, 0.8333, 0.7333, 0.8333, 0.7333, 0.8667, 0.7333, 0.8667, 0.8, 0.8333, 0.8, 0.8333, 0.8, 0.8667, 0.8, 0.8667, 0.8667, 0.8333, 0.8667, 0.8333, 0.8667, 0.8667, 0.8667, 0.8667, 0.9333, 0.8333, 0.9333, 0.8333, 0.9333, 0.8667, 0.9333, 0.8667, 1.0, 0.8333, 1.0, 0.8333, -1.11e-16, 0.8667, -1.11e-16, 0.8667, 0.06667, 0.8333, 0.06667, 0.8333, 0.06667, 0.8667, 0.06667, 0.8667, 0.1333, 0.8333, 0.1333, 0.8333, 0.1333, 0.8667, 0.1333, 0.8667, 0.2, 0.8333, 0.2, 0.8333, 0.2, 0.8667, 0.2, 0.8667, 0.2667, 0.8333, 0.2667, 0.8333, 0.2667, 0.8667, 0.2667, 0.8667, 0.3333, 0.8333, 0.3333, 0.8333, 0.3333, 0.8667, 0.3333, 0.8667, 0.4, 0.8333, 0.4, 0.8333, 0.4, 0.8667, 0.4, 0.8667, 0.4667, 0.8333, 0.4667, 0.8333, 0.4667, 0.8667, 0.4667, 0.8667, 0.5333, 0.8333, 0.5333, 0.8667, 0.5333, 0.9, 0.5333, 0.9, 0.6, 0.8667, 0.6, 0.8667, 0.6, 0.9, 0.6, 0.9, 0.6667, 0.8667, 0.6667, 0.8667, 0.6667, 0.9, 0.6667, 0.9, 0.7333, 0.8667, 0.7333, 0.8667, 0.7333, 0.9, 0.7333, 0.9, 0.8, 0.8667, 0.8, 0.8667, 0.8, 0.9, 0.8, 0.9, 0.8667, 0.8667, 0.8667, 0.8667, 0.8667, 0.9, 0.8667, 0.9, 0.9333, 0.8667, 0.9333, 0.8667, 0.9333, 0.9, 0.9333, 0.9, 1.0, 0.8667, 1.0, 0.8667, -1.11e-16, 0.9, -1.11e-16, 0.9, 0.06667, 0.8667, 0.06667, 0.8667, 0.06667, 0.9, 0.06667, 0.9, 0.1333, 0.8667, 0.1333, 0.8667, 0.1333, 0.9, 0.1333, 0.9, 0.2, 0.8667, 0.2, 0.8667, 0.2, 0.9, 0.2, 0.9, 0.2667, 0.8667, 0.2667, 0.8667, 0.2667, 0.9, 0.2667, 0.9, 0.3333, 0.8667, 0.3333, 0.8667, 0.3333, 0.9, 0.3333, 0.9, 0.4, 0.8667, 0.4, 0.8667, 0.4, 0.9, 0.4, 0.9, 0.4667, 0.8667, 0.4667, 0.8667, 0.4667, 0.9, 0.4667, 0.9, 0.5333, 0.8667, 0.5333, 0.9, 0.5333, 0.9333, 0.5333, 0.9333, 0.6, 0.9, 0.6, 0.9, 0.6, 0.9333, 0.6, 0.9333, 0.6667, 0.9, 0.6667, 0.9, 0.6667, 0.9333, 0.6667, 0.9333, 0.7333, 0.9, 0.7333, 0.9, 0.7333, 0.9333, 0.7333, 0.9333, 0.8, 0.9, 0.8, 0.9, 0.8, 0.9333, 0.8, 0.9333, 0.8667, 0.9, 0.8667, 0.9, 0.8667, 0.9333, 0.8667, 0.9333, 0.9333, 0.9, 0.9333, 0.9, 0.9333, 0.9333, 0.9333, 0.9333, 1.0, 0.9, 1.0, 0.9, -1.11e-16, 0.9333, -1.11e-16, 0.9333, 0.06667, 0.9, 0.06667, 0.9, 0.06667, 0.9333, 0.06667, 0.9333, 0.1333, 0.9, 0.1333, 0.9, 0.1333, 0.9333, 0.1333, 0.9333, 0.2, 0.9, 0.2, 0.9, 0.2, 0.9333, 0.2, 0.9333, 0.2667, 0.9, 0.2667, 0.9, 0.2667, 0.9333, 0.2667, 0.9333, 0.3333, 0.9, 0.3333, 0.9, 0.3333, 0.9333, 0.3333, 0.9333, 0.4, 0.9, 0.4, 0.9, 0.4, 0.9333, 0.4, 0.9333, 0.4667, 0.9, 0.4667, 0.9, 0.4667, 0.9333, 0.4667, 0.9333, 0.5333, 0.9, 0.5333, 0.9333, 0.5333, 0.9667, 0.5333, 0.9667, 0.6, 0.9333, 0.6, 0.9333, 0.6, 0.9667, 0.6, 0.9667, 0.6667, 0.9333, 0.6667, 0.9333, 0.6667, 0.9667, 0.6667, 0.9667, 0.7333, 0.9333, 0.7333, 0.9333, 0.7333, 0.9667, 0.7333, 0.9667, 0.8, 0.9333, 0.8, 0.9333, 0.8, 0.9667, 0.8, 0.9667, 0.8667, 0.9333, 0.8667, 0.9333, 0.8667, 0.9667, 0.8667, 0.9667, 0.9333, 0.9333, 0.9333, 0.9333, 0.9333, 0.9667, 0.9333, 0.9667, 1.0, 0.9333, 1.0, 0.9333, -1.11e-16, 0.9667, -1.11e-16, 0.9667, 0.06667, 0.9333, 0.06667, 0.9333, 0.06667, 0.9667, 0.06667, 0.9667, 0.1333, 0.9333, 0.1333, 0.9333, 0.1333, 0.9667, 0.1333, 0.9667, 0.2, 0.9333, 0.2, 0.9333, 0.2, 0.9667, 0.2, 0.9667, 0.2667, 0.9333, 0.2667, 0.9333, 0.2667, 0.9667, 0.2667, 0.9667, 0.3333, 0.9333, 0.3333, 0.9333, 0.3333, 0.9667, 0.3333, 0.9667, 0.4, 0.9333, 0.4, 0.9333, 0.4, 0.9667, 0.4, 0.9667, 0.4667, 0.9333, 0.4667, 0.9333, 0.4667, 0.9667, 0.4667, 0.9667, 0.5333, 0.9333, 0.5333, 0.9667, 0.5333, 1.0, 0.5333, 1.0, 0.6, 0.9667, 0.6, 0.9667, 0.6, 1.0, 0.6, 1.0, 0.6667, 0.9667, 0.6667, 0.9667, 0.6667, 1.0, 0.6667, 1.0, 0.7333, 0.9667, 0.7333, 0.9667, 0.7333, 1.0, 0.7333, 1.0, 0.8, 0.9667, 0.8, 0.9667, 0.8, 1.0, 0.8, 1.0, 0.8667, 0.9667, 0.8667, 0.9667, 0.8667, 1.0, 0.8667, 1.0, 0.9333, 0.9667, 0.9333, 0.9667, 0.9333, 1.0, 0.9333, 1.0, 1.0, 0.9667, 1.0, 0.9667, -1.11e-16, 1.0, -1.11e-16, 1.0, 0.06667, 0.9667, 0.06667, 0.9667, 0.06667, 1.0, 0.06667, 1.0, 0.1333, 0.9667, 0.1333, 0.9667, 0.1333, 1.0, 0.1333, 1.0, 0.2, 0.9667, 0.2, 0.9667, 0.2, 1.0, 0.2, 1.0, 0.2667, 0.9667, 0.2667, 0.9667, 0.2667, 1.0, 0.2667, 1.0, 0.3333, 0.9667, 0.3333, 0.9667, 0.3333, 1.0, 0.3333, 1.0, 0.4, 0.9667, 0.4, 0.9667, 0.4, 1.0, 0.4, 1.0, 0.4667, 0.9667, 0.4667, 0.9667, 0.4667, 1.0, 0.4667, 1.0, 0.5333, 0.9667, 0.5333, -1.11e-16, 0.5333, 0.03333, 0.5333, 0.03333, 0.6, -1.11e-16, 0.6, -1.11e-16, 0.6, 0.03333, 0.6, 0.03333, 0.6667, -1.11e-16, 0.6667, -1.11e-16, 0.6667, 0.03333, 0.6667, 0.03333, 0.7333, -1.11e-16, 0.7333, -1.11e-16, 0.7333, 0.03333, 0.7333, 0.03333, 0.8, -1.11e-16, 0.8, -1.11e-16, 0.8, 0.03333, 0.8, 0.03333, 0.8667, -1.11e-16, 0.8667, -1.11e-16, 0.8667, 0.03333, 0.8667, 0.03333, 0.9333, -1.11e-16, 0.9333, -1.11e-16, 0.9333, 0.03333, 0.9333, 0.03333, 1.0, -1.11e-16, 1.0, -1.11e-16, -1.11e-16, 0.03333, -1.11e-16, 0.03333, 0.06667, -1.11e-16, 0.06667, -1.11e-16, 0.06667, 0.03333, 0.06667, 0.03333, 0.1333, -1.11e-16, 0.1333, -1.11e-16, 0.1333, 0.03333, 0.1333, 0.03333, 0.2, -1.11e-16, 0.2, -1.11e-16, 0.2, 0.03333, 0.2, 0.03333, 0.2667, -1.11e-16, 0.2667, -1.11e-16, 0.2667, 0.03333, 0.2667, 0.03333, 0.3333, -1.11e-16, 0.3333, -1.11e-16, 0.3333, 0.03333, 0.3333, 0.03333, 0.4, -1.11e-16, 0.4, -1.11e-16, 0.4, 0.03333, 0.4, 0.03333, 0.4667, -1.11e-16, 0.4667, -1.11e-16, 0.4667, 0.03333, 0.4667, 0.03333, 0.5333, -1.11e-16, 0.5333, 0.03333, 0.5333, 0.06667, 0.5333, 0.06667, 0.6, 0.03333, 0.6, 0.03333, 0.6, 0.06667, 0.6, 0.06667, 0.6667, 0.03333, 0.6667, 0.03333, 0.6667, 0.06667, 0.6667, 0.06667, 0.7333, 0.03333, 0.7333, 0.03333, 0.7333, 0.06667, 0.7333, 0.06667, 0.8, 0.03333, 0.8, 0.03333, 0.8, 0.06667, 0.8, 0.06667, 0.8667, 0.03333, 0.8667, 0.03333, 0.8667, 0.06667, 0.8667, 0.06667, 0.9333, 0.03333, 0.9333, 0.03333, 0.9333, 0.06667, 0.9333, 0.06667, 1.0, 0.03333, 1.0, 0.03333, -1.11e-16, 0.06667, -1.11e-16, 0.06667, 0.06667, 0.03333, 0.06667, 0.03333, 0.06667, 0.06667, 0.06667, 0.06667, 0.1333, 0.03333, 0.1333, 0.03333, 0.1333, 0.06667, 0.1333, 0.06667, 0.2, 0.03333, 0.2, 0.03333, 0.2, 0.06667, 0.2, 0.06667, 0.2667, 0.03333, 0.2667, 0.03333, 0.2667, 0.06667, 0.2667, 0.06667, 0.3333, 0.03333, 0.3333, 0.03333, 0.3333, 0.06667, 0.3333, 0.06667, 0.4, 0.03333, 0.4, 0.03333, 0.4, 0.06667, 0.4, 0.06667, 0.4667, 0.03333, 0.4667, 0.03333, 0.4667, 0.06667, 0.4667, 0.06667, 0.5333, 0.03333, 0.5333, 0.06667, 0.5333, 0.1, 0.5333, 0.1, 0.6, 0.06667, 0.6, 0.06667, 0.6, 0.1, 0.6, 0.1, 0.6667, 0.06667, 0.6667, 0.06667, 0.6667, 0.1, 0.6667, 0.1, 0.7333, 0.06667, 0.7333, 0.06667, 0.7333, 0.1, 0.7333, 0.1, 0.8, 0.06667, 0.8, 0.06667, 0.8, 0.1, 0.8, 0.1, 0.8667, 0.06667, 0.8667, 0.06667, 0.8667, 0.1, 0.8667, 0.1, 0.9333, 0.06667, 0.9333, 0.06667, 0.9333, 0.1, 0.9333, 0.1, 1.0, 0.06667, 1.0, 0.06667, -1.11e-16, 0.1, -1.11e-16, 0.1, 0.06667, 0.06667, 0.06667, 0.06667, 0.06667, 0.1, 0.06667, 0.1, 0.1333, 0.06667, 0.1333, 0.06667, 0.1333, 0.1, 0.1333, 0.1, 0.2, 0.06667, 0.2, 0.06667, 0.2, 0.1, 0.2, 0.1, 0.2667, 0.06667, 0.2667, 0.06667, 0.2667, 0.1, 0.2667, 0.1, 0.3333, 0.06667, 0.3333, 0.06667, 0.3333, 0.1, 0.3333, 0.1, 0.4, 0.06667, 0.4, 0.06667, 0.4, 0.1, 0.4, 0.1, 0.4667, 0.06667, 0.4667, 0.06667, 0.4667, 0.1, 0.4667, 0.1, 0.5333, 0.06667, 0.5333, 0.1, 0.5333, 0.1333, 0.5333, 0.1333, 0.6, 0.1, 0.6, 0.1, 0.6, 0.1333, 0.6, 0.1333, 0.6667, 0.1, 0.6667, 0.1, 0.6667, 0.1333, 0.6667, 0.1333, 0.7333, 0.1, 0.7333, 0.1, 0.7333, 0.1333, 0.7333, 0.1333, 0.8, 0.1, 0.8, 0.1, 0.8, 0.1333, 0.8, 0.1333, 0.8667, 0.1, 0.8667, 0.1, 0.8667, 0.1333, 0.8667, 0.1333, 0.9333, 0.1, 0.9333, 0.1, 0.9333, 0.1333, 0.9333, 0.1333, 1.0, 0.1, 1.0, 0.1, -1.11e-16, 0.1333, -1.11e-16, 0.1333, 0.06667, 0.1, 0.06667, 0.1, 0.06667, 0.1333, 0.06667, 0.1333, 0.1333, 0.1, 0.1333, 0.1, 0.1333, 0.1333, 0.1333, 0.1333, 0.2, 0.1, 0.2, 0.1, 0.2, 0.1333, 0.2, 0.1333, 0.2667, 0.1, 0.2667, 0.1, 0.2667, 0.1333, 0.2667, 0.1333, 0.3333, 0.1, 0.3333, 0.1, 0.3333, 0.1333, 0.3333, 0.1333, 0.4, 0.1, 0.4, 0.1, 0.4, 0.1333, 0.4, 0.1333, 0.4667, 0.1, 0.4667, 0.1, 0.4667, 0.1333, 0.4667, 0.1333, 0.5333, 0.1, 0.5333, 0.1333, 0.5333, 0.1667, 0.5333, 0.1667, 0.6, 0.1333, 0.6, 0.1333, 0.6, 0.1667, 0.6, 0.1667, 0.6667, 0.1333, 0.6667, 0.1333, 0.6667, 0.1667, 0.6667, 0.1667, 0.7333, 0.1333, 0.7333, 0.1333, 0.7333, 0.1667, 0.7333, 0.1667, 0.8, 0.1333, 0.8, 0.1333, 0.8, 0.1667, 0.8, 0.1667, 0.8667, 0.1333, 0.8667, 0.1333, 0.8667, 0.1667, 0.8667, 0.1667, 0.9333, 0.1333, 0.9333, 0.1333, 0.9333, 0.1667, 0.9333, 0.1667, 1.0, 0.1333, 1.0, 0.1333, -1.11e-16, 0.1667, -1.11e-16, 0.1667, 0.06667, 0.1333, 0.06667, 0.1333, 0.06667, 0.1667, 0.06667, 0.1667, 0.1333, 0.1333, 0.1333, 0.1333, 0.1333, 0.1667, 0.1333, 0.1667, 0.2, 0.1333, 0.2, 0.1333, 0.2, 0.1667, 0.2, 0.1667, 0.2667, 0.1333, 0.2667, 0.1333, 0.2667, 0.1667, 0.2667, 0.1667, 0.3333, 0.1333, 0.3333, 0.1333, 0.3333, 0.1667, 0.3333, 0.1667, 0.4, 0.1333, 0.4, 0.1333, 0.4, 0.1667, 0.4, 0.1667, 0.4667, 0.1333, 0.4667, 0.1333, 0.4667, 0.1667, 0.4667, 0.1667, 0.5333, 0.1333, 0.5333, 0.1667, 0.5333, 0.2, 0.5333, 0.2, 0.6, 0.1667, 0.6, 0.1667, 0.6, 0.2, 0.6, 0.2, 0.6667, 0.1667, 0.6667, 0.1667, 0.6667, 0.2, 0.6667, 0.2, 0.7333, 0.1667, 0.7333, 0.1667, 0.7333, 0.2, 0.7333, 0.2, 0.8, 0.1667, 0.8, 0.1667, 0.8, 0.2, 0.8, 0.2, 0.8667, 0.1667, 0.8667, 0.1667, 0.8667, 0.2, 0.8667, 0.2, 0.9333, 0.1667, 0.9333, 0.1667, 0.9333, 0.2, 0.9333, 0.2, 1.0, 0.1667, 1.0, 0.1667, -1.11e-16, 0.2, -1.11e-16, 0.2, 0.06667, 0.1667, 0.06667, 0.1667, 0.06667, 0.2, 0.06667, 0.2, 0.1333, 0.1667, 0.1333, 0.1667, 0.1333, 0.2, 0.1333, 0.2, 0.2, 0.1667, 0.2, 0.1667, 0.2, 0.2, 0.2, 0.2, 0.2667, 0.1667, 0.2667, 0.1667, 0.2667, 0.2, 0.2667, 0.2, 0.3333, 0.1667, 0.3333, 0.1667, 0.3333, 0.2, 0.3333, 0.2, 0.4, 0.1667, 0.4, 0.1667, 0.4, 0.2, 0.4, 0.2, 0.4667, 0.1667, 0.4667, 0.1667, 0.4667, 0.2, 0.4667, 0.2, 0.5333, 0.1667, 0.5333, 0.2, 0.5333, 0.2333, 0.5333, 0.2333, 0.6, 0.2, 0.6, 0.2, 0.6, 0.2333, 0.6, 0.2333, 0.6667, 0.2, 0.6667, 0.2, 0.6667, 0.2333, 0.6667, 0.2333, 0.7333, 0.2, 0.7333, 0.2, 0.7333, 0.2333, 0.7333, 0.2333, 0.8, 0.2, 0.8, 0.2, 0.8, 0.2333, 0.8, 0.2333, 0.8667, 0.2, 0.8667, 0.2, 0.8667, 0.2333, 0.8667, 0.2333, 0.9333, 0.2, 0.9333, 0.2, 0.9333, 0.2333, 0.9333, 0.2333, 1.0, 0.2, 1.0, 0.2, -1.11e-16, 0.2333, -1.11e-16, 0.2333, 0.06667, 0.2, 0.06667, 0.2, 0.06667, 0.2333, 0.06667, 0.2333, 0.1333, 0.2, 0.1333, 0.2, 0.1333, 0.2333, 0.1333, 0.2333, 0.2, 0.2, 0.2, 0.2, 0.2, 0.2333, 0.2, 0.2333, 0.2667, 0.2, 0.2667, 0.2, 0.2667, 0.2333, 0.2667, 0.2333, 0.3333, 0.2, 0.3333, 0.2, 0.3333, 0.2333, 0.3333, 0.2333, 0.4, 0.2, 0.4, 0.2, 0.4, 0.2333, 0.4, 0.2333, 0.4667, 0.2, 0.4667, 0.2, 0.4667, 0.2333, 0.4667, 0.2333, 0.5333, 0.2, 0.5333, 0.2333, 0.5333, 0.2667, 0.5333, 0.2667, 0.6, 0.2333, 0.6, 0.2333, 0.6, 0.2667, 0.6, 0.2667, 0.6667, 0.2333, 0.6667, 0.2333, 0.6667, 0.2667, 0.6667, 0.2667, 0.7333, 0.2333, 0.7333, 0.2333, 0.7333, 0.2667, 0.7333, 0.2667, 0.8, 0.2333, 0.8, 0.2333, 0.8, 0.2667, 0.8, 0.2667, 0.8667, 0.2333, 0.8667, 0.2333, 0.8667, 0.2667, 0.8667, 0.2667, 0.9333, 0.2333, 0.9333, 0.2333, 0.9333, 0.2667, 0.9333, 0.2667, 1.0, 0.2333, 1.0, 0.2333, -1.11e-16, 0.2667, -1.11e-16, 0.2667, 0.06667, 0.2333, 0.06667, 0.2333, 0.06667, 0.2667, 0.06667, 0.2667, 0.1333, 0.2333, 0.1333, 0.2333, 0.1333, 0.2667, 0.1333, 0.2667, 0.2, 0.2333, 0.2, 0.2333, 0.2, 0.2667, 0.2, 0.2667, 0.2667, 0.2333, 0.2667, 0.2333, 0.2667, 0.2667, 0.2667, 0.2667, 0.3333, 0.2333, 0.3333, 0.2333, 0.3333, 0.2667, 0.3333, 0.2667, 0.4, 0.2333, 0.4, 0.2333, 0.4, 0.2667, 0.4, 0.2667, 0.4667, 0.2333, 0.4667, 0.2333, 0.4667, 0.2667, 0.4667, 0.2667, 0.5333, 0.2333, 0.5333, 0.2667, 0.5333, 0.3, 0.5333, 0.3, 0.6, 0.2667, 0.6, 0.2667, 0.6, 0.3, 0.6, 0.3, 0.6667, 0.2667, 0.6667, 0.2667, 0.6667, 0.3, 0.6667, 0.3, 0.7333, 0.2667, 0.7333, 0.2667, 0.7333, 0.3, 0.7333, 0.3, 0.8, 0.2667, 0.8, 0.2667, 0.8, 0.3, 0.8, 0.3, 0.8667, 0.2667, 0.8667, 0.2667, 0.8667, 0.3, 0.8667, 0.3, 0.9333, 0.2667, 0.9333, 0.2667, 0.9333, 0.3, 0.9333, 0.3, 1.0, 0.2667, 1.0, 0.2667, -1.11e-16, 0.3, -1.11e-16, 0.3, 0.06667, 0.2667, 0.06667, 0.2667, 0.06667, 0.3, 0.06667, 0.3, 0.1333, 0.2667, 0.1333, 0.2667, 0.1333, 0.3, 0.1333, 0.3, 0.2, 0.2667, 0.2, 0.2667, 0.2, 0.3, 0.2, 0.3, 0.2667, 0.2667, 0.2667, 0.2667, 0.2667, 0.3, 0.2667, 0.3, 0.3333, 0.2667, 0.3333, 0.2667, 0.3333, 0.3, 0.3333, 0.3, 0.4, 0.2667, 0.4, 0.2667, 0.4, 0.3, 0.4, 0.3, 0.4667, 0.2667, 0.4667, 0.2667, 0.4667, 0.3, 0.4667, 0.3, 0.5333, 0.2667, 0.5333, 0.3, 0.5333, 0.3333, 0.5333, 0.3333, 0.6, 0.3, 0.6, 0.3, 0.6, 0.3333, 0.6, 0.3333, 0.6667, 0.3, 0.6667, 0.3, 0.6667, 0.3333, 0.6667, 0.3333, 0.7333, 0.3, 0.7333, 0.3, 0.7333, 0.3333, 0.7333, 0.3333, 0.8, 0.3, 0.8, 0.3, 0.8, 0.3333, 0.8, 0.3333, 0.8667, 0.3, 0.8667, 0.3, 0.8667, 0.3333, 0.8667, 0.3333, 0.9333, 0.3, 0.9333, 0.3, 0.9333, 0.3333, 0.9333, 0.3333, 1.0, 0.3, 1.0, 0.3, -1.11e-16, 0.3333, -1.11e-16, 0.3333, 0.06667, 0.3, 0.06667, 0.3, 0.06667, 0.3333, 0.06667, 0.3333, 0.1333, 0.3, 0.1333, 0.3, 0.1333, 0.3333, 0.1333, 0.3333, 0.2, 0.3, 0.2, 0.3, 0.2, 0.3333, 0.2, 0.3333, 0.2667, 0.3, 0.2667, 0.3, 0.2667, 0.3333, 0.2667, 0.3333, 0.3333, 0.3, 0.3333, 0.3, 0.3333, 0.3333, 0.3333, 0.3333, 0.4, 0.3, 0.4, 0.3, 0.4, 0.3333, 0.4, 0.3333, 0.4667, 0.3, 0.4667, 0.3, 0.4667, 0.3333, 0.4667, 0.3333, 0.5333, 0.3, 0.5333, 0.3333, 0.5333, 0.3667, 0.5333, 0.3667, 0.6, 0.3333, 0.6, 0.3333, 0.6, 0.3667, 0.6, 0.3667, 0.6667, 0.3333, 0.6667, 0.3333, 0.6667, 0.3667, 0.6667, 0.3667, 0.7333, 0.3333, 0.7333, 0.3333, 0.7333, 0.3667, 0.7333, 0.3667, 0.8, 0.3333, 0.8, 0.3333, 0.8, 0.3667, 0.8, 0.3667, 0.8667, 0.3333, 0.8667, 0.3333, 0.8667, 0.3667, 0.8667, 0.3667, 0.9333, 0.3333, 0.9333, 0.3333, 0.9333, 0.3667, 0.9333, 0.3667, 1.0, 0.3333, 1.0, 0.3333, -1.11e-16, 0.3667, -1.11e-16, 0.3667, 0.06667, 0.3333, 0.06667, 0.3333, 0.06667, 0.3667, 0.06667, 0.3667, 0.1333, 0.3333, 0.1333, 0.3333, 0.1333, 0.3667, 0.1333, 0.3667, 0.2, 0.3333, 0.2, 0.3333, 0.2, 0.3667, 0.2, 0.3667, 0.2667, 0.3333, 0.2667, 0.3333, 0.2667, 0.3667, 0.2667, 0.3667, 0.3333, 0.3333, 0.3333, 0.3333, 0.3333, 0.3667, 0.3333, 0.3667, 0.4, 0.3333, 0.4, 0.3333, 0.4, 0.3667, 0.4, 0.3667, 0.4667, 0.3333, 0.4667, 0.3333, 0.4667, 0.3667, 0.4667, 0.3667, 0.5333, 0.3333, 0.5333, 0.3667, 0.5333, 0.4, 0.5333, 0.4, 0.6, 0.3667, 0.6, 0.3667, 0.6, 0.4, 0.6, 0.4, 0.6667, 0.3667, 0.6667, 0.3667, 0.6667, 0.4, 0.6667, 0.4, 0.7333, 0.3667, 0.7333, 0.3667, 0.7333, 0.4, 0.7333, 0.4, 0.8, 0.3667, 0.8, 0.3667, 0.8, 0.4, 0.8, 0.4, 0.8667, 0.3667, 0.8667, 0.3667, 0.8667, 0.4, 0.8667, 0.4, 0.9333, 0.3667, 0.9333, 0.3667, 0.9333, 0.4, 0.9333, 0.4, 1.0, 0.3667, 1.0, 0.3667, -1.11e-16, 0.4, -1.11e-16, 0.4, 0.06667, 0.3667, 0.06667, 0.3667, 0.06667, 0.4, 0.06667, 0.4, 0.1333, 0.3667, 0.1333, 0.3667, 0.1333, 0.4, 0.1333, 0.4, 0.2, 0.3667, 0.2, 0.3667, 0.2, 0.4, 0.2, 0.4, 0.2667, 0.3667, 0.2667, 0.3667, 0.2667, 0.4, 0.2667, 0.4, 0.3333, 0.3667, 0.3333, 0.3667, 0.3333, 0.4, 0.3333, 0.4, 0.4, 0.3667, 0.4, 0.3667, 0.4, 0.4, 0.4, 0.4, 0.4667, 0.3667, 0.4667, 0.3667, 0.4667, 0.4, 0.4667, 0.4, 0.5333, 0.3667, 0.5333, 0.4, 0.5333, 0.4333, 0.5333, 0.4333, 0.6, 0.4, 0.6, 0.4, 0.6, 0.4333, 0.6, 0.4333, 0.6667, 0.4, 0.6667, 0.4, 0.6667, 0.4333, 0.6667, 0.4333, 0.7333, 0.4, 0.7333, 0.4, 0.7333, 0.4333, 0.7333, 0.4333, 0.8, 0.4, 0.8, 0.4, 0.8, 0.4333, 0.8, 0.4333, 0.8667, 0.4, 0.8667, 0.4, 0.8667, 0.4333, 0.8667, 0.4333, 0.9333, 0.4, 0.9333, 0.4, 0.9333, 0.4333, 0.9333, 0.4333, 1.0, 0.4, 1.0, 0.4, -1.11e-16, 0.4333, -1.11e-16, 0.4333, 0.06667, 0.4, 0.06667, 0.4, 0.06667, 0.4333, 0.06667, 0.4333, 0.1333, 0.4, 0.1333, 0.4, 0.1333, 0.4333, 0.1333, 0.4333, 0.2, 0.4, 0.2, 0.4, 0.2, 0.4333, 0.2, 0.4333, 0.2667, 0.4, 0.2667, 0.4, 0.2667, 0.4333, 0.2667, 0.4333, 0.3333, 0.4, 0.3333, 0.4, 0.3333, 0.4333, 0.3333, 0.4333, 0.4, 0.4, 0.4, 0.4, 0.4, 0.4333, 0.4, 0.4333, 0.4667, 0.4, 0.4667, 0.4, 0.4667, 0.4333, 0.4667, 0.4333, 0.5333, 0.4, 0.5333, 0.4333, 0.5333, 0.4667, 0.5333, 0.4667, 0.6, 0.4333, 0.6, 0.4333, 0.6, 0.4667, 0.6, 0.4667, 0.6667, 0.4333, 0.6667, 0.4333, 0.6667, 0.4667, 0.6667, 0.4667, 0.7333, 0.4333, 0.7333, 0.4333, 0.7333, 0.4667, 0.7333, 0.4667, 0.8, 0.4333, 0.8, 0.4333, 0.8, 0.4667, 0.8, 0.4667, 0.8667, 0.4333, 0.8667, 0.4333, 0.8667, 0.4667, 0.8667, 0.4667, 0.9333, 0.4333, 0.9333, 0.4333, 0.9333, 0.4667, 0.9333, 0.4667, 1.0, 0.4333, 1.0, 0.4333, -1.11e-16, 0.4667, -1.11e-16, 0.4667, 0.06667, 0.4333, 0.06667, 0.4333, 0.06667, 0.4667, 0.06667, 0.4667, 0.1333, 0.4333, 0.1333, 0.4333, 0.1333, 0.4667, 0.1333, 0.4667, 0.2, 0.4333, 0.2, 0.4333, 0.2, 0.4667, 0.2, 0.4667, 0.2667, 0.4333, 0.2667, 0.4333, 0.2667, 0.4667, 0.2667, 0.4667, 0.3333, 0.4333, 0.3333, 0.4333, 0.3333, 0.4667, 0.3333, 0.4667, 0.4, 0.4333, 0.4, 0.4333, 0.4, 0.4667, 0.4, 0.4667, 0.4667, 0.4333, 0.4667, 0.4333, 0.4667, 0.4667, 0.4667, 0.4667, 0.5333, 0.4333, 0.5333, 0.4667, 0.5333, 0.5, 0.5333, 0.5, 0.6, 0.4667, 0.6, 0.4667, 0.6, 0.5, 0.6, 0.5, 0.6667, 0.4667, 0.6667, 0.4667, 0.6667, 0.5, 0.6667, 0.5, 0.7333, 0.4667, 0.7333, 0.4667, 0.7333, 0.5, 0.7333, 0.5, 0.8, 0.4667, 0.8, 0.4667, 0.8, 0.5, 0.8, 0.5, 0.8667, 0.4667, 0.8667, 0.4667, 0.8667, 0.5, 0.8667, 0.5, 0.9333, 0.4667, 0.9333, 0.4667, 0.9333, 0.5, 0.9333, 0.5, 1.0, 0.4667, 1.0, 0.4667, -1.11e-16, 0.5, -1.11e-16, 0.5, 0.06667, 0.4667, 0.06667, 0.4667, 0.06667, 0.5, 0.06667, 0.5, 0.1333, 0.4667, 0.1333, 0.4667, 0.1333, 0.5, 0.1333, 0.5, 0.2, 0.4667, 0.2, 0.4667, 0.2, 0.5, 0.2, 0.5, 0.2667, 0.4667, 0.2667, 0.4667, 0.2667, 0.5, 0.2667, 0.5, 0.3333, 0.4667, 0.3333, 0.4667, 0.3333, 0.5, 0.3333, 0.5, 0.4, 0.4667, 0.4, 0.4667, 0.4, 0.5, 0.4, 0.5, 0.4667, 0.4667, 0.4667, 0.4667, 0.4667, 0.5, 0.4667, 0.5, 0.5333, 0.4667, 0.5333])
me_torus_002.materials.append(mat_material_004)
me_torus_002.use_remesh_fix_poles = True
me_torus_002.use_remesh_preserve_attributes = False
me_torus_002.update()

# ---- objects
ob_top = bpy.data.objects.new('top', me_torus_002)

# ---- transforms, parenting, visibility, modifiers, constraints
ob_top.location = (0.0, 0.0, 0.0)
ob_top.rotation_mode = 'QUATERNION'
ob_top.rotation_quaternion = (1.0, 0.0, 0.0, 0.0)

# ---- collection membership
scene.collection.objects.link(ob_top)

# ---- scene / render settings (as saved in the file)
scene.frame_start = 1; scene.frame_end = 520; scene.frame_set(0)
scene.render.engine = 'BLENDER_EEVEE_NEXT'
scene.cycles.samples = 98
scene.cycles.sampling_pattern = 'TABULATED_SOBOL'
scene.cycles.use_adaptive_sampling = False
scene.cycles.use_light_tree = False
scene.cycles.bake_type = 'DIFFUSE'
scene.eevee.taa_render_samples = 100
scene.eevee.use_raytracing = True
scene.view_settings.view_transform = 'Filmic'
bpy.context.view_layer.update()

# ---- added for rendering (the .blend has no active camera and no usable light): camera, sun + grey world if the file has none
cam_auto = bpy.data.cameras.new('AutoCamera')
cam_auto.lens = 50.0
cam_auto.sensor_width = 36.0
cam_auto.clip_end = 1000.0
ob_auto_camera = bpy.data.objects.new('AutoCamera', cam_auto)
scene.collection.objects.link(ob_auto_camera)
ob_auto_camera.location = (0.185045, -0.224219, 0.882346)
ob_auto_camera.rotation_euler = (1.09748, -7.21219e-08, 0.694738)
scene.camera = ob_auto_camera
light_auto_sun = bpy.data.lights.new('AutoSun', 'SUN')
light_auto_sun.energy = 3.0
light_auto_sun.angle = 0.0523599
ob_auto_sun = bpy.data.objects.new('AutoSun', light_auto_sun)
scene.collection.objects.link(ob_auto_sun)
ob_auto_sun.rotation_euler = (0.872665, 0.174533, 0.523599)
if scene.world is None:
    world_auto = bpy.data.worlds.new('AutoWorld')
    world_auto.color = (0.3, 0.3, 0.3)
    scene.world = world_auto
bpy.context.view_layer.update()
